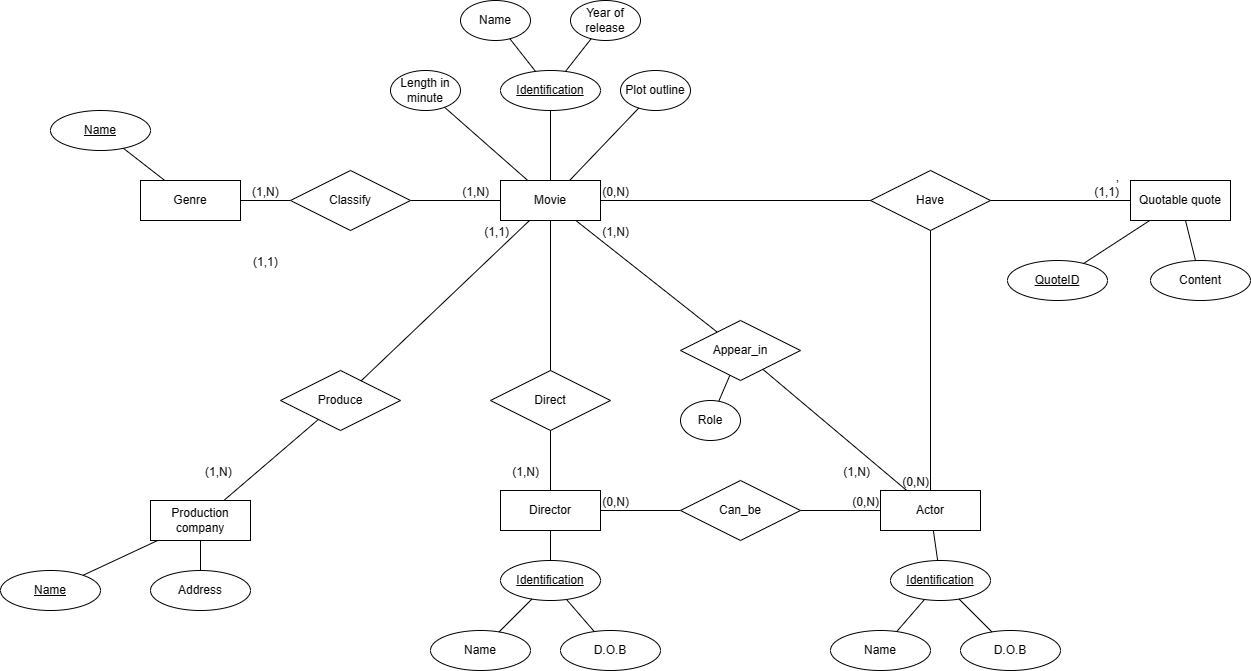

The diagram above was exported from draw.io. Its source (the exported page's mxGraphModel, read from the mxfile embedded in the PNG):
<mxGraphModel dx="2227" dy="1835" grid="1" gridSize="10" guides="1" tooltips="1" connect="1" arrows="1" fold="1" page="1" pageScale="1" pageWidth="827" pageHeight="1169" math="0" shadow="0">
  <root>
    <mxCell id="0" />
    <mxCell id="1" parent="0" />
    <mxCell id="akSoEckrGpgi3tMZV9ip-2" value="Movie" style="whiteSpace=wrap;html=1;align=center;" parent="1" vertex="1">
      <mxGeometry x="220" y="-10" width="100" height="40" as="geometry" />
    </mxCell>
    <mxCell id="akSoEckrGpgi3tMZV9ip-3" value="Production company" style="whiteSpace=wrap;html=1;align=center;" parent="1" vertex="1">
      <mxGeometry x="-130" y="310" width="100" height="40" as="geometry" />
    </mxCell>
    <mxCell id="akSoEckrGpgi3tMZV9ip-4" value="Actor" style="whiteSpace=wrap;html=1;align=center;" parent="1" vertex="1">
      <mxGeometry x="600" y="300" width="100" height="40" as="geometry" />
    </mxCell>
    <mxCell id="akSoEckrGpgi3tMZV9ip-5" value="Director" style="whiteSpace=wrap;html=1;align=center;" parent="1" vertex="1">
      <mxGeometry x="220" y="300" width="100" height="40" as="geometry" />
    </mxCell>
    <mxCell id="akSoEckrGpgi3tMZV9ip-6" value="Genre" style="whiteSpace=wrap;html=1;align=center;" parent="1" vertex="1">
      <mxGeometry x="-140" y="-10" width="100" height="40" as="geometry" />
    </mxCell>
    <mxCell id="akSoEckrGpgi3tMZV9ip-8" value="Name" style="ellipse;whiteSpace=wrap;html=1;align=center;fontStyle=4;" parent="1" vertex="1">
      <mxGeometry x="-230" y="-80" width="100" height="40" as="geometry" />
    </mxCell>
    <mxCell id="akSoEckrGpgi3tMZV9ip-9" value="Address" style="ellipse;whiteSpace=wrap;html=1;align=center;" parent="1" vertex="1">
      <mxGeometry x="-130" y="380" width="100" height="40" as="geometry" />
    </mxCell>
    <mxCell id="akSoEckrGpgi3tMZV9ip-10" value="Name" style="ellipse;whiteSpace=wrap;html=1;align=center;fontStyle=4;" parent="1" vertex="1">
      <mxGeometry x="-280" y="380" width="100" height="40" as="geometry" />
    </mxCell>
    <mxCell id="akSoEckrGpgi3tMZV9ip-12" style="edgeStyle=orthogonalEdgeStyle;rounded=0;orthogonalLoop=1;jettySize=auto;html=1;exitX=0.5;exitY=1;exitDx=0;exitDy=0;" parent="1" source="akSoEckrGpgi3tMZV9ip-5" target="akSoEckrGpgi3tMZV9ip-5" edge="1">
      <mxGeometry relative="1" as="geometry" />
    </mxCell>
    <mxCell id="akSoEckrGpgi3tMZV9ip-13" value="Identification" style="ellipse;whiteSpace=wrap;html=1;align=center;fontStyle=4;" parent="1" vertex="1">
      <mxGeometry x="220" y="-120" width="100" height="40" as="geometry" />
    </mxCell>
    <mxCell id="akSoEckrGpgi3tMZV9ip-14" value="Year of release" style="ellipse;whiteSpace=wrap;html=1;align=center;" parent="1" vertex="1">
      <mxGeometry x="290" y="-190" width="70" height="40" as="geometry" />
    </mxCell>
    <mxCell id="akSoEckrGpgi3tMZV9ip-15" value="Name" style="ellipse;whiteSpace=wrap;html=1;align=center;" parent="1" vertex="1">
      <mxGeometry x="180" y="-190" width="70" height="40" as="geometry" />
    </mxCell>
    <mxCell id="akSoEckrGpgi3tMZV9ip-17" value="Length in minute" style="ellipse;whiteSpace=wrap;html=1;align=center;" parent="1" vertex="1">
      <mxGeometry x="110" y="-120" width="70" height="40" as="geometry" />
    </mxCell>
    <mxCell id="akSoEckrGpgi3tMZV9ip-21" value="Plot outline" style="ellipse;whiteSpace=wrap;html=1;align=center;" parent="1" vertex="1">
      <mxGeometry x="340" y="-120" width="70" height="40" as="geometry" />
    </mxCell>
    <mxCell id="B7Q3ASGX7pAgMfYOR0Yh-1" value="Identification" style="ellipse;whiteSpace=wrap;html=1;align=center;fontStyle=4;" parent="1" vertex="1">
      <mxGeometry x="610" y="370" width="100" height="40" as="geometry" />
    </mxCell>
    <mxCell id="B7Q3ASGX7pAgMfYOR0Yh-2" value="D.O.B" style="ellipse;whiteSpace=wrap;html=1;align=center;" parent="1" vertex="1">
      <mxGeometry x="680" y="440" width="100" height="40" as="geometry" />
    </mxCell>
    <mxCell id="B7Q3ASGX7pAgMfYOR0Yh-3" value="Name" style="ellipse;whiteSpace=wrap;html=1;align=center;" parent="1" vertex="1">
      <mxGeometry x="550" y="440" width="100" height="40" as="geometry" />
    </mxCell>
    <mxCell id="B7Q3ASGX7pAgMfYOR0Yh-4" value="Identification" style="ellipse;whiteSpace=wrap;html=1;align=center;fontStyle=4;" parent="1" vertex="1">
      <mxGeometry x="220" y="370" width="100" height="40" as="geometry" />
    </mxCell>
    <mxCell id="B7Q3ASGX7pAgMfYOR0Yh-5" value="D.O.B" style="ellipse;whiteSpace=wrap;html=1;align=center;" parent="1" vertex="1">
      <mxGeometry x="280" y="440" width="100" height="40" as="geometry" />
    </mxCell>
    <mxCell id="B7Q3ASGX7pAgMfYOR0Yh-6" value="Name" style="ellipse;whiteSpace=wrap;html=1;align=center;" parent="1" vertex="1">
      <mxGeometry x="150" y="440" width="100" height="40" as="geometry" />
    </mxCell>
    <mxCell id="B7Q3ASGX7pAgMfYOR0Yh-8" value="" style="endArrow=none;html=1;rounded=0;" parent="1" source="B7Q3ASGX7pAgMfYOR0Yh-7" target="akSoEckrGpgi3tMZV9ip-2" edge="1">
      <mxGeometry relative="1" as="geometry">
        <mxPoint x="-170" y="100" as="sourcePoint" />
        <mxPoint x="-10" y="100" as="targetPoint" />
      </mxGeometry>
    </mxCell>
    <mxCell id="B7Q3ASGX7pAgMfYOR0Yh-10" value="(1,N)" style="resizable=0;html=1;whiteSpace=wrap;align=right;verticalAlign=bottom;" parent="B7Q3ASGX7pAgMfYOR0Yh-8" connectable="0" vertex="1">
      <mxGeometry x="1" relative="1" as="geometry">
        <mxPoint x="-10" as="offset" />
      </mxGeometry>
    </mxCell>
    <mxCell id="B7Q3ASGX7pAgMfYOR0Yh-11" value="" style="endArrow=none;html=1;rounded=0;" parent="1" source="akSoEckrGpgi3tMZV9ip-6" target="B7Q3ASGX7pAgMfYOR0Yh-7" edge="1">
      <mxGeometry relative="1" as="geometry">
        <mxPoint x="-30" y="20" as="sourcePoint" />
        <mxPoint x="30" y="9.549999999999997" as="targetPoint" />
      </mxGeometry>
    </mxCell>
    <mxCell id="B7Q3ASGX7pAgMfYOR0Yh-12" value="(1,N)" style="resizable=0;html=1;whiteSpace=wrap;align=left;verticalAlign=bottom;" parent="B7Q3ASGX7pAgMfYOR0Yh-11" connectable="0" vertex="1">
      <mxGeometry x="-1" relative="1" as="geometry">
        <mxPoint x="10" as="offset" />
      </mxGeometry>
    </mxCell>
    <mxCell id="B7Q3ASGX7pAgMfYOR0Yh-7" value="Classify" style="shape=rhombus;perimeter=rhombusPerimeter;whiteSpace=wrap;html=1;align=center;" parent="1" vertex="1">
      <mxGeometry x="10" y="-20" width="120" height="60" as="geometry" />
    </mxCell>
    <mxCell id="B7Q3ASGX7pAgMfYOR0Yh-20" value="Appear_in" style="shape=rhombus;perimeter=rhombusPerimeter;whiteSpace=wrap;html=1;align=center;" parent="1" vertex="1">
      <mxGeometry x="400" y="130" width="120" height="60" as="geometry" />
    </mxCell>
    <mxCell id="B7Q3ASGX7pAgMfYOR0Yh-21" value="" style="endArrow=none;html=1;rounded=0;" parent="1" source="B7Q3ASGX7pAgMfYOR0Yh-20" target="akSoEckrGpgi3tMZV9ip-2" edge="1">
      <mxGeometry relative="1" as="geometry">
        <mxPoint x="230" y="160" as="sourcePoint" />
        <mxPoint x="390" y="160" as="targetPoint" />
      </mxGeometry>
    </mxCell>
    <mxCell id="B7Q3ASGX7pAgMfYOR0Yh-22" value="(1,N)" style="resizable=0;html=1;whiteSpace=wrap;align=right;verticalAlign=bottom;" parent="B7Q3ASGX7pAgMfYOR0Yh-21" connectable="0" vertex="1">
      <mxGeometry x="1" relative="1" as="geometry">
        <mxPoint x="55" y="20" as="offset" />
      </mxGeometry>
    </mxCell>
    <mxCell id="B7Q3ASGX7pAgMfYOR0Yh-23" value="" style="endArrow=none;html=1;rounded=0;" parent="1" source="B7Q3ASGX7pAgMfYOR0Yh-20" target="akSoEckrGpgi3tMZV9ip-4" edge="1">
      <mxGeometry relative="1" as="geometry">
        <mxPoint x="500.00285714285735" y="83.85142857142844" as="sourcePoint" />
        <mxPoint x="635.5" y="10.000000000000028" as="targetPoint" />
      </mxGeometry>
    </mxCell>
    <mxCell id="B7Q3ASGX7pAgMfYOR0Yh-24" value="(1,N)" style="resizable=0;html=1;whiteSpace=wrap;align=right;verticalAlign=bottom;" parent="B7Q3ASGX7pAgMfYOR0Yh-23" connectable="0" vertex="1">
      <mxGeometry x="1" relative="1" as="geometry">
        <mxPoint x="-35" y="-10" as="offset" />
      </mxGeometry>
    </mxCell>
    <mxCell id="B7Q3ASGX7pAgMfYOR0Yh-26" value="Direct" style="shape=rhombus;perimeter=rhombusPerimeter;whiteSpace=wrap;html=1;align=center;" parent="1" vertex="1">
      <mxGeometry x="210" y="180" width="120" height="60" as="geometry" />
    </mxCell>
    <mxCell id="B7Q3ASGX7pAgMfYOR0Yh-28" value="Produce" style="shape=rhombus;perimeter=rhombusPerimeter;whiteSpace=wrap;html=1;align=center;" parent="1" vertex="1">
      <mxGeometry y="180" width="120" height="60" as="geometry" />
    </mxCell>
    <mxCell id="B7Q3ASGX7pAgMfYOR0Yh-30" value="" style="endArrow=none;html=1;rounded=0;" parent="1" source="akSoEckrGpgi3tMZV9ip-3" target="B7Q3ASGX7pAgMfYOR0Yh-28" edge="1">
      <mxGeometry relative="1" as="geometry">
        <mxPoint x="-29.999999999999773" y="310" as="sourcePoint" />
        <mxPoint x="40" y="310" as="targetPoint" />
      </mxGeometry>
    </mxCell>
    <mxCell id="B7Q3ASGX7pAgMfYOR0Yh-31" value="(1,N)" style="resizable=0;html=1;whiteSpace=wrap;align=left;verticalAlign=bottom;" parent="B7Q3ASGX7pAgMfYOR0Yh-30" connectable="0" vertex="1">
      <mxGeometry x="-1" relative="1" as="geometry">
        <mxPoint x="-20" y="-20" as="offset" />
      </mxGeometry>
    </mxCell>
    <mxCell id="B7Q3ASGX7pAgMfYOR0Yh-32" value="" style="endArrow=none;html=1;rounded=0;" parent="1" source="B7Q3ASGX7pAgMfYOR0Yh-28" target="akSoEckrGpgi3tMZV9ip-2" edge="1">
      <mxGeometry relative="1" as="geometry">
        <mxPoint x="-19.999999999999773" y="80" as="sourcePoint" />
        <mxPoint x="50" y="80" as="targetPoint" />
      </mxGeometry>
    </mxCell>
    <mxCell id="B7Q3ASGX7pAgMfYOR0Yh-33" value="(1,1)" style="resizable=0;html=1;whiteSpace=wrap;align=left;verticalAlign=bottom;" parent="B7Q3ASGX7pAgMfYOR0Yh-32" connectable="0" vertex="1">
      <mxGeometry x="-1" relative="1" as="geometry">
        <mxPoint x="-110" y="-110" as="offset" />
      </mxGeometry>
    </mxCell>
    <mxCell id="B7Q3ASGX7pAgMfYOR0Yh-37" value="" style="endArrow=none;html=1;rounded=0;" parent="1" source="Qp_pzkFicWFyzpU3Kmo1-2" target="akSoEckrGpgi3tMZV9ip-5" edge="1">
      <mxGeometry relative="1" as="geometry">
        <mxPoint x="960" y="218.64" as="sourcePoint" />
        <mxPoint x="420" y="419.99593220338977" as="targetPoint" />
      </mxGeometry>
    </mxCell>
    <mxCell id="B7Q3ASGX7pAgMfYOR0Yh-38" value="(0,N)" style="resizable=0;html=1;whiteSpace=wrap;align=right;verticalAlign=bottom;" parent="B7Q3ASGX7pAgMfYOR0Yh-37" connectable="0" vertex="1">
      <mxGeometry x="1" relative="1" as="geometry">
        <mxPoint x="30" as="offset" />
      </mxGeometry>
    </mxCell>
    <mxCell id="B7Q3ASGX7pAgMfYOR0Yh-42" value="" style="endArrow=none;html=1;rounded=0;" parent="1" source="akSoEckrGpgi3tMZV9ip-5" target="B7Q3ASGX7pAgMfYOR0Yh-26" edge="1">
      <mxGeometry relative="1" as="geometry">
        <mxPoint x="100" y="165" as="sourcePoint" />
        <mxPoint x="255" y="40" as="targetPoint" />
      </mxGeometry>
    </mxCell>
    <mxCell id="B7Q3ASGX7pAgMfYOR0Yh-43" value="(1,N)" style="resizable=0;html=1;whiteSpace=wrap;align=right;verticalAlign=bottom;" parent="B7Q3ASGX7pAgMfYOR0Yh-42" connectable="0" vertex="1">
      <mxGeometry x="1" relative="1" as="geometry">
        <mxPoint x="-10" y="50" as="offset" />
      </mxGeometry>
    </mxCell>
    <mxCell id="B7Q3ASGX7pAgMfYOR0Yh-44" value="" style="endArrow=none;html=1;rounded=0;" parent="1" source="B7Q3ASGX7pAgMfYOR0Yh-26" target="akSoEckrGpgi3tMZV9ip-2" edge="1">
      <mxGeometry relative="1" as="geometry">
        <mxPoint x="110" y="175" as="sourcePoint" />
        <mxPoint x="265" y="50" as="targetPoint" />
      </mxGeometry>
    </mxCell>
    <mxCell id="B7Q3ASGX7pAgMfYOR0Yh-45" value="(1,1)" style="resizable=0;html=1;whiteSpace=wrap;align=right;verticalAlign=bottom;" parent="B7Q3ASGX7pAgMfYOR0Yh-44" connectable="0" vertex="1">
      <mxGeometry x="1" relative="1" as="geometry">
        <mxPoint x="-40" y="20" as="offset" />
      </mxGeometry>
    </mxCell>
    <mxCell id="B7Q3ASGX7pAgMfYOR0Yh-46" value="" style="endArrow=none;html=1;rounded=0;exitX=0.5;exitY=0;exitDx=0;exitDy=0;entryX=0.5;entryY=1;entryDx=0;entryDy=0;" parent="1" source="akSoEckrGpgi3tMZV9ip-2" target="akSoEckrGpgi3tMZV9ip-13" edge="1">
      <mxGeometry relative="1" as="geometry">
        <mxPoint x="200" y="-100" as="sourcePoint" />
        <mxPoint x="360" y="-100" as="targetPoint" />
      </mxGeometry>
    </mxCell>
    <mxCell id="B7Q3ASGX7pAgMfYOR0Yh-47" value="" style="endArrow=none;html=1;rounded=0;" parent="1" source="akSoEckrGpgi3tMZV9ip-13" target="akSoEckrGpgi3tMZV9ip-15" edge="1">
      <mxGeometry relative="1" as="geometry">
        <mxPoint x="280" as="sourcePoint" />
        <mxPoint x="280" y="-30" as="targetPoint" />
      </mxGeometry>
    </mxCell>
    <mxCell id="B7Q3ASGX7pAgMfYOR0Yh-48" value="" style="endArrow=none;html=1;rounded=0;" parent="1" source="akSoEckrGpgi3tMZV9ip-13" target="akSoEckrGpgi3tMZV9ip-14" edge="1">
      <mxGeometry relative="1" as="geometry">
        <mxPoint x="290" y="10" as="sourcePoint" />
        <mxPoint x="290" y="-20" as="targetPoint" />
      </mxGeometry>
    </mxCell>
    <mxCell id="B7Q3ASGX7pAgMfYOR0Yh-49" value="" style="endArrow=none;html=1;rounded=0;" parent="1" source="akSoEckrGpgi3tMZV9ip-2" target="akSoEckrGpgi3tMZV9ip-17" edge="1">
      <mxGeometry relative="1" as="geometry">
        <mxPoint x="300" y="20" as="sourcePoint" />
        <mxPoint x="300" y="-10" as="targetPoint" />
      </mxGeometry>
    </mxCell>
    <mxCell id="B7Q3ASGX7pAgMfYOR0Yh-50" value="" style="endArrow=none;html=1;rounded=0;" parent="1" source="akSoEckrGpgi3tMZV9ip-2" target="akSoEckrGpgi3tMZV9ip-21" edge="1">
      <mxGeometry relative="1" as="geometry">
        <mxPoint x="310" y="30" as="sourcePoint" />
        <mxPoint x="310" as="targetPoint" />
      </mxGeometry>
    </mxCell>
    <mxCell id="B7Q3ASGX7pAgMfYOR0Yh-52" value="" style="endArrow=none;html=1;rounded=0;" parent="1" source="akSoEckrGpgi3tMZV9ip-6" target="akSoEckrGpgi3tMZV9ip-8" edge="1">
      <mxGeometry relative="1" as="geometry">
        <mxPoint x="263" y="1" as="sourcePoint" />
        <mxPoint x="166" y="-71" as="targetPoint" />
      </mxGeometry>
    </mxCell>
    <mxCell id="B7Q3ASGX7pAgMfYOR0Yh-55" value="" style="endArrow=none;html=1;rounded=0;" parent="1" source="akSoEckrGpgi3tMZV9ip-5" target="B7Q3ASGX7pAgMfYOR0Yh-4" edge="1">
      <mxGeometry relative="1" as="geometry">
        <mxPoint x="-120" y="330" as="sourcePoint" />
        <mxPoint x="40" y="330" as="targetPoint" />
      </mxGeometry>
    </mxCell>
    <mxCell id="B7Q3ASGX7pAgMfYOR0Yh-57" value="" style="endArrow=none;html=1;rounded=0;" parent="1" source="B7Q3ASGX7pAgMfYOR0Yh-4" target="B7Q3ASGX7pAgMfYOR0Yh-5" edge="1">
      <mxGeometry relative="1" as="geometry">
        <mxPoint x="40" y="450" as="sourcePoint" />
        <mxPoint x="200" y="450" as="targetPoint" />
      </mxGeometry>
    </mxCell>
    <mxCell id="B7Q3ASGX7pAgMfYOR0Yh-59" value="" style="endArrow=none;html=1;rounded=0;" parent="1" source="B7Q3ASGX7pAgMfYOR0Yh-4" target="B7Q3ASGX7pAgMfYOR0Yh-6" edge="1">
      <mxGeometry relative="1" as="geometry">
        <mxPoint x="-50" y="410" as="sourcePoint" />
        <mxPoint x="-70" y="430" as="targetPoint" />
      </mxGeometry>
    </mxCell>
    <mxCell id="B7Q3ASGX7pAgMfYOR0Yh-61" value="" style="endArrow=none;html=1;rounded=0;" parent="1" source="akSoEckrGpgi3tMZV9ip-10" target="akSoEckrGpgi3tMZV9ip-3" edge="1">
      <mxGeometry relative="1" as="geometry">
        <mxPoint x="510" y="310" as="sourcePoint" />
        <mxPoint x="670" y="310" as="targetPoint" />
      </mxGeometry>
    </mxCell>
    <mxCell id="B7Q3ASGX7pAgMfYOR0Yh-62" value="" style="endArrow=none;html=1;rounded=0;" parent="1" source="akSoEckrGpgi3tMZV9ip-3" target="akSoEckrGpgi3tMZV9ip-9" edge="1">
      <mxGeometry relative="1" as="geometry">
        <mxPoint x="510" y="310" as="sourcePoint" />
        <mxPoint x="670" y="310" as="targetPoint" />
      </mxGeometry>
    </mxCell>
    <mxCell id="B7Q3ASGX7pAgMfYOR0Yh-63" value="" style="endArrow=none;html=1;rounded=0;" parent="1" source="B7Q3ASGX7pAgMfYOR0Yh-1" target="B7Q3ASGX7pAgMfYOR0Yh-3" edge="1">
      <mxGeometry relative="1" as="geometry">
        <mxPoint x="760" y="-50" as="sourcePoint" />
        <mxPoint x="920" y="-50" as="targetPoint" />
      </mxGeometry>
    </mxCell>
    <mxCell id="B7Q3ASGX7pAgMfYOR0Yh-65" value="" style="endArrow=none;html=1;rounded=0;" parent="1" source="B7Q3ASGX7pAgMfYOR0Yh-1" target="B7Q3ASGX7pAgMfYOR0Yh-2" edge="1">
      <mxGeometry relative="1" as="geometry">
        <mxPoint x="760" y="-50" as="sourcePoint" />
        <mxPoint x="920" y="-50" as="targetPoint" />
      </mxGeometry>
    </mxCell>
    <mxCell id="B7Q3ASGX7pAgMfYOR0Yh-66" value="" style="endArrow=none;html=1;rounded=0;" parent="1" source="akSoEckrGpgi3tMZV9ip-4" target="B7Q3ASGX7pAgMfYOR0Yh-1" edge="1">
      <mxGeometry relative="1" as="geometry">
        <mxPoint x="760" y="-50" as="sourcePoint" />
        <mxPoint x="920" y="-50" as="targetPoint" />
      </mxGeometry>
    </mxCell>
    <mxCell id="B7Q3ASGX7pAgMfYOR0Yh-71" value="Role" style="ellipse;whiteSpace=wrap;html=1;align=center;" parent="1" vertex="1">
      <mxGeometry x="400" y="210" width="60" height="40" as="geometry" />
    </mxCell>
    <mxCell id="B7Q3ASGX7pAgMfYOR0Yh-72" value="" style="endArrow=none;html=1;rounded=0;" parent="1" source="B7Q3ASGX7pAgMfYOR0Yh-20" target="B7Q3ASGX7pAgMfYOR0Yh-71" edge="1">
      <mxGeometry relative="1" as="geometry">
        <mxPoint x="240" y="140" as="sourcePoint" />
        <mxPoint x="400" y="140" as="targetPoint" />
      </mxGeometry>
    </mxCell>
    <mxCell id="Qp_pzkFicWFyzpU3Kmo1-3" value="" style="endArrow=none;html=1;rounded=0;" parent="1" source="akSoEckrGpgi3tMZV9ip-4" target="Qp_pzkFicWFyzpU3Kmo1-2" edge="1">
      <mxGeometry relative="1" as="geometry">
        <mxPoint x="610" y="320" as="sourcePoint" />
        <mxPoint x="320" y="320" as="targetPoint" />
      </mxGeometry>
    </mxCell>
    <mxCell id="Qp_pzkFicWFyzpU3Kmo1-2" value="Can_be" style="shape=rhombus;perimeter=rhombusPerimeter;whiteSpace=wrap;html=1;align=center;" parent="1" vertex="1">
      <mxGeometry x="400" y="290" width="120" height="60" as="geometry" />
    </mxCell>
    <mxCell id="Qp_pzkFicWFyzpU3Kmo1-5" value="(0,N)" style="resizable=0;html=1;whiteSpace=wrap;align=right;verticalAlign=bottom;" parent="1" connectable="0" vertex="1">
      <mxGeometry x="600" y="320" as="geometry" />
    </mxCell>
    <mxCell id="Qp_pzkFicWFyzpU3Kmo1-6" value="Quotable quote" style="whiteSpace=wrap;html=1;align=center;" parent="1" vertex="1">
      <mxGeometry x="850" y="-10" width="100" height="40" as="geometry" />
    </mxCell>
    <mxCell id="Qp_pzkFicWFyzpU3Kmo1-7" value="Have" style="shape=rhombus;perimeter=rhombusPerimeter;whiteSpace=wrap;html=1;align=center;" parent="1" vertex="1">
      <mxGeometry x="590" y="-20" width="120" height="60" as="geometry" />
    </mxCell>
    <mxCell id="Qp_pzkFicWFyzpU3Kmo1-8" value="" style="endArrow=none;html=1;rounded=0;" parent="1" source="Qp_pzkFicWFyzpU3Kmo1-7" target="akSoEckrGpgi3tMZV9ip-2" edge="1">
      <mxGeometry relative="1" as="geometry">
        <mxPoint x="550" y="160" as="sourcePoint" />
        <mxPoint x="710" y="160" as="targetPoint" />
      </mxGeometry>
    </mxCell>
    <mxCell id="Qp_pzkFicWFyzpU3Kmo1-9" value="(0,N)" style="resizable=0;html=1;whiteSpace=wrap;align=right;verticalAlign=bottom;" parent="Qp_pzkFicWFyzpU3Kmo1-8" connectable="0" vertex="1">
      <mxGeometry x="1" relative="1" as="geometry">
        <mxPoint x="30" as="offset" />
      </mxGeometry>
    </mxCell>
    <mxCell id="Qp_pzkFicWFyzpU3Kmo1-10" value="" style="endArrow=none;html=1;rounded=0;" parent="1" source="Qp_pzkFicWFyzpU3Kmo1-7" target="akSoEckrGpgi3tMZV9ip-4" edge="1">
      <mxGeometry relative="1" as="geometry">
        <mxPoint x="320" y="160" as="sourcePoint" />
        <mxPoint x="480" y="160" as="targetPoint" />
      </mxGeometry>
    </mxCell>
    <mxCell id="Qp_pzkFicWFyzpU3Kmo1-11" value="(0,N)" style="resizable=0;html=1;whiteSpace=wrap;align=right;verticalAlign=bottom;" parent="Qp_pzkFicWFyzpU3Kmo1-10" connectable="0" vertex="1">
      <mxGeometry x="1" relative="1" as="geometry" />
    </mxCell>
    <mxCell id="Qp_pzkFicWFyzpU3Kmo1-12" value="" style="endArrow=none;html=1;rounded=0;" parent="1" source="Qp_pzkFicWFyzpU3Kmo1-6" target="Qp_pzkFicWFyzpU3Kmo1-7" edge="1">
      <mxGeometry relative="1" as="geometry">
        <mxPoint x="320" y="160" as="sourcePoint" />
        <mxPoint x="480" y="160" as="targetPoint" />
      </mxGeometry>
    </mxCell>
    <mxCell id="Qp_pzkFicWFyzpU3Kmo1-13" value=",(1,1)" style="resizable=0;html=1;whiteSpace=wrap;align=right;verticalAlign=bottom;" parent="Qp_pzkFicWFyzpU3Kmo1-12" connectable="0" vertex="1">
      <mxGeometry x="1" relative="1" as="geometry">
        <mxPoint x="130" as="offset" />
      </mxGeometry>
    </mxCell>
    <mxCell id="Qp_pzkFicWFyzpU3Kmo1-14" value="Content" style="ellipse;whiteSpace=wrap;html=1;align=center;" parent="1" vertex="1">
      <mxGeometry x="870" y="70" width="100" height="40" as="geometry" />
    </mxCell>
    <mxCell id="Qp_pzkFicWFyzpU3Kmo1-16" value="QuoteID" style="ellipse;whiteSpace=wrap;html=1;align=center;fontStyle=4;" parent="1" vertex="1">
      <mxGeometry x="727" y="70" width="100" height="40" as="geometry" />
    </mxCell>
    <mxCell id="Qp_pzkFicWFyzpU3Kmo1-18" value="" style="endArrow=none;html=1;rounded=0;" parent="1" source="Qp_pzkFicWFyzpU3Kmo1-14" target="Qp_pzkFicWFyzpU3Kmo1-6" edge="1">
      <mxGeometry relative="1" as="geometry">
        <mxPoint x="320" y="160" as="sourcePoint" />
        <mxPoint x="480" y="160" as="targetPoint" />
      </mxGeometry>
    </mxCell>
    <mxCell id="Qp_pzkFicWFyzpU3Kmo1-19" value="" style="endArrow=none;html=1;rounded=0;" parent="1" source="Qp_pzkFicWFyzpU3Kmo1-16" target="Qp_pzkFicWFyzpU3Kmo1-6" edge="1">
      <mxGeometry relative="1" as="geometry">
        <mxPoint x="320" y="160" as="sourcePoint" />
        <mxPoint x="480" y="160" as="targetPoint" />
      </mxGeometry>
    </mxCell>
  </root>
</mxGraphModel>